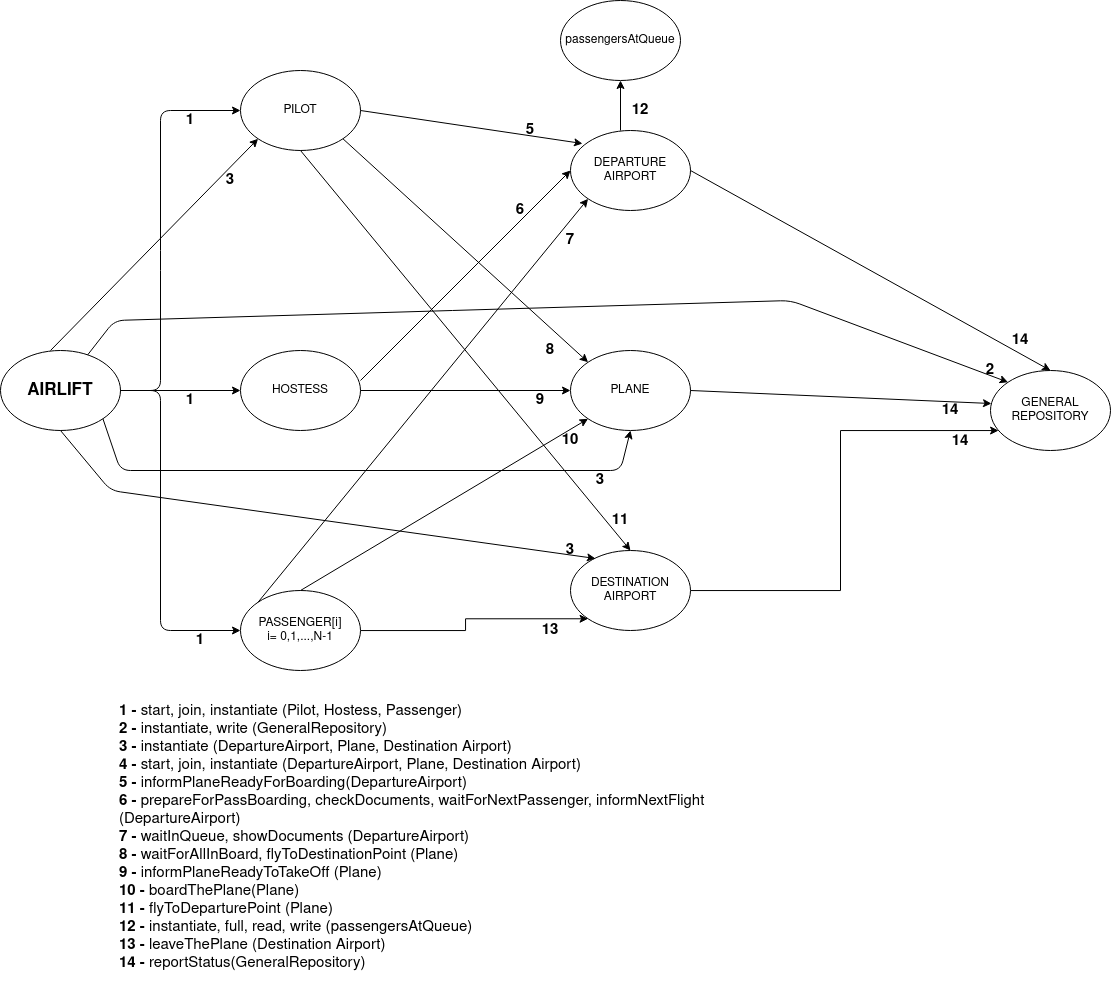

The diagram above was exported from draw.io. Its source (the exported page's mxGraphModel, read from the mxfile embedded in the PNG):
<mxGraphModel dx="1588" dy="2081" grid="1" gridSize="10" guides="1" tooltips="1" connect="1" arrows="1" fold="1" page="1" pageScale="1" pageWidth="827" pageHeight="1169" math="0" shadow="0">
  <root>
    <mxCell id="0" />
    <mxCell id="1" parent="0" />
    <mxCell id="STx9M03Y_X_wXeMITsW2-1" value="" style="ellipse;whiteSpace=wrap;html=1;" vertex="1" parent="1">
      <mxGeometry x="240" y="40" width="120" height="80" as="geometry" />
    </mxCell>
    <mxCell id="STx9M03Y_X_wXeMITsW2-2" value="" style="ellipse;whiteSpace=wrap;html=1;" vertex="1" parent="1">
      <mxGeometry x="240" y="320" width="120" height="80" as="geometry" />
    </mxCell>
    <mxCell id="STx9M03Y_X_wXeMITsW2-55" style="edgeStyle=orthogonalEdgeStyle;rounded=0;orthogonalLoop=1;jettySize=auto;html=1;entryX=0;entryY=1;entryDx=0;entryDy=0;" edge="1" parent="1" source="STx9M03Y_X_wXeMITsW2-3" target="STx9M03Y_X_wXeMITsW2-16">
      <mxGeometry relative="1" as="geometry" />
    </mxCell>
    <mxCell id="STx9M03Y_X_wXeMITsW2-3" value="" style="ellipse;whiteSpace=wrap;html=1;" vertex="1" parent="1">
      <mxGeometry x="240" y="560" width="120" height="80" as="geometry" />
    </mxCell>
    <mxCell id="STx9M03Y_X_wXeMITsW2-4" value="PILOT" style="text;html=1;strokeColor=none;fillColor=none;align=center;verticalAlign=middle;whiteSpace=wrap;rounded=0;" vertex="1" parent="1">
      <mxGeometry x="280" y="70" width="40" height="20" as="geometry" />
    </mxCell>
    <mxCell id="STx9M03Y_X_wXeMITsW2-5" value="HOSTESS" style="text;html=1;strokeColor=none;fillColor=none;align=center;verticalAlign=middle;whiteSpace=wrap;rounded=0;" vertex="1" parent="1">
      <mxGeometry x="280" y="350" width="40" height="20" as="geometry" />
    </mxCell>
    <mxCell id="STx9M03Y_X_wXeMITsW2-6" value="&lt;div&gt;&lt;font style=&quot;font-size: 12px&quot;&gt;PASSENGER[i] i= 0,1,...,N-1&lt;/font&gt;&lt;/div&gt;" style="text;html=1;fillColor=none;align=center;verticalAlign=middle;whiteSpace=wrap;rounded=0;strokeWidth=1;" vertex="1" parent="1">
      <mxGeometry x="280" y="590" width="40" height="20" as="geometry" />
    </mxCell>
    <mxCell id="STx9M03Y_X_wXeMITsW2-8" value="&lt;font size=&quot;1&quot;&gt;&lt;b style=&quot;font-size: 17px&quot;&gt;AIRLIFT&lt;/b&gt;&lt;/font&gt;" style="ellipse;whiteSpace=wrap;html=1;strokeColor=#000000;strokeWidth=1;" vertex="1" parent="1">
      <mxGeometry y="320" width="120" height="80" as="geometry" />
    </mxCell>
    <mxCell id="STx9M03Y_X_wXeMITsW2-9" value="" style="endArrow=classic;html=1;entryX=0;entryY=0.5;entryDx=0;entryDy=0;" edge="1" parent="1" target="STx9M03Y_X_wXeMITsW2-1">
      <mxGeometry width="50" height="50" relative="1" as="geometry">
        <mxPoint x="120" y="360" as="sourcePoint" />
        <mxPoint x="440" y="370" as="targetPoint" />
        <Array as="points">
          <mxPoint x="160" y="360" />
          <mxPoint x="160" y="230" />
          <mxPoint x="160" y="80" />
        </Array>
      </mxGeometry>
    </mxCell>
    <mxCell id="STx9M03Y_X_wXeMITsW2-10" value="" style="endArrow=classic;html=1;entryX=0;entryY=0.5;entryDx=0;entryDy=0;" edge="1" parent="1" target="STx9M03Y_X_wXeMITsW2-2">
      <mxGeometry width="50" height="50" relative="1" as="geometry">
        <mxPoint x="120" y="360" as="sourcePoint" />
        <mxPoint x="170" y="310" as="targetPoint" />
      </mxGeometry>
    </mxCell>
    <mxCell id="STx9M03Y_X_wXeMITsW2-11" value="" style="endArrow=classic;html=1;entryX=0;entryY=0.5;entryDx=0;entryDy=0;" edge="1" parent="1" target="STx9M03Y_X_wXeMITsW2-3">
      <mxGeometry width="50" height="50" relative="1" as="geometry">
        <mxPoint x="120" y="360" as="sourcePoint" />
        <mxPoint x="170" y="310" as="targetPoint" />
        <Array as="points">
          <mxPoint x="160" y="360" />
          <mxPoint x="160" y="600" />
        </Array>
      </mxGeometry>
    </mxCell>
    <mxCell id="STx9M03Y_X_wXeMITsW2-13" value="DEPARTURE AIRPORT" style="ellipse;whiteSpace=wrap;html=1;strokeColor=#000000;strokeWidth=1;" vertex="1" parent="1">
      <mxGeometry x="570" y="100" width="120" height="80" as="geometry" />
    </mxCell>
    <mxCell id="STx9M03Y_X_wXeMITsW2-15" value="PLANE" style="ellipse;whiteSpace=wrap;html=1;strokeColor=#000000;strokeWidth=1;" vertex="1" parent="1">
      <mxGeometry x="570" y="320" width="120" height="80" as="geometry" />
    </mxCell>
    <mxCell id="STx9M03Y_X_wXeMITsW2-76" style="edgeStyle=orthogonalEdgeStyle;rounded=0;orthogonalLoop=1;jettySize=auto;html=1;" edge="1" parent="1" source="STx9M03Y_X_wXeMITsW2-16" target="STx9M03Y_X_wXeMITsW2-17">
      <mxGeometry relative="1" as="geometry">
        <Array as="points">
          <mxPoint x="840" y="560" />
          <mxPoint x="840" y="400" />
        </Array>
      </mxGeometry>
    </mxCell>
    <mxCell id="STx9M03Y_X_wXeMITsW2-16" value="DESTINATION AIRPORT" style="ellipse;whiteSpace=wrap;html=1;strokeColor=#000000;strokeWidth=1;" vertex="1" parent="1">
      <mxGeometry x="570" y="520" width="120" height="80" as="geometry" />
    </mxCell>
    <mxCell id="STx9M03Y_X_wXeMITsW2-17" value="GENERAL REPOSITORY" style="ellipse;whiteSpace=wrap;html=1;strokeColor=#000000;strokeWidth=1;" vertex="1" parent="1">
      <mxGeometry x="990" y="340" width="120" height="80" as="geometry" />
    </mxCell>
    <mxCell id="STx9M03Y_X_wXeMITsW2-21" value="&lt;font style=&quot;font-size: 15px&quot;&gt;&lt;b&gt;1&lt;/b&gt;&lt;/font&gt;" style="text;html=1;strokeColor=none;fillColor=none;align=center;verticalAlign=middle;whiteSpace=wrap;rounded=0;" vertex="1" parent="1">
      <mxGeometry x="170" y="80" width="40" height="20" as="geometry" />
    </mxCell>
    <mxCell id="STx9M03Y_X_wXeMITsW2-22" value="&lt;b&gt;&lt;font style=&quot;font-size: 15px&quot;&gt;1&lt;/font&gt;&lt;/b&gt;" style="text;html=1;strokeColor=none;fillColor=none;align=center;verticalAlign=middle;whiteSpace=wrap;rounded=0;" vertex="1" parent="1">
      <mxGeometry x="170" y="360" width="40" height="20" as="geometry" />
    </mxCell>
    <mxCell id="STx9M03Y_X_wXeMITsW2-23" value="&lt;font style=&quot;font-size: 15px&quot;&gt;&lt;b&gt;1&lt;/b&gt;&lt;/font&gt;" style="text;html=1;strokeColor=none;fillColor=none;align=center;verticalAlign=middle;whiteSpace=wrap;rounded=0;" vertex="1" parent="1">
      <mxGeometry x="180" y="600" width="40" height="20" as="geometry" />
    </mxCell>
    <mxCell id="STx9M03Y_X_wXeMITsW2-25" value="&lt;div style=&quot;font-size: 15px&quot;&gt;&lt;font style=&quot;font-size: 15px&quot;&gt;&lt;b&gt;1 - &lt;/b&gt;start, join, instantiate (Pilot, Hostess, Passenger)&lt;/font&gt;&lt;/div&gt;&lt;div style=&quot;font-size: 15px&quot;&gt;&lt;font style=&quot;font-size: 15px&quot;&gt;&lt;b&gt;2 - &lt;/b&gt;instantiate, write (GeneralRepository)&lt;/font&gt;&lt;/div&gt;&lt;div style=&quot;font-size: 15px&quot;&gt;&lt;font style=&quot;font-size: 15px&quot;&gt;&lt;b&gt;3 -&lt;/b&gt; instantiate (DepartureAirport, Plane, Destination Airport)&lt;/font&gt;&lt;/div&gt;&lt;div style=&quot;font-size: 15px&quot;&gt;&lt;font style=&quot;font-size: 15px&quot;&gt;&lt;b&gt;4 - &lt;/b&gt;start, join, instantiate (DepartureAirport, Plane, Destination Airport)&lt;br&gt;&lt;/font&gt;&lt;/div&gt;&lt;div style=&quot;font-size: 15px&quot;&gt;&lt;font style=&quot;font-size: 15px&quot;&gt;&lt;b&gt;5 - &lt;/b&gt;informPlaneReadyForBoarding(DepartureAirport)&lt;/font&gt;&lt;/div&gt;&lt;div style=&quot;font-size: 15px&quot;&gt;&lt;font style=&quot;font-size: 15px&quot;&gt;&lt;b&gt;6 - &lt;/b&gt;prepareForPassBoarding, checkDocuments, waitForNextPassenger, informNextFlight (DepartureAirport)&lt;br&gt;&lt;/font&gt;&lt;/div&gt;&lt;div style=&quot;font-size: 15px&quot;&gt;&lt;font style=&quot;font-size: 15px&quot;&gt;&lt;b&gt;7 - &lt;/b&gt;waitInQueue, showDocuments (DepartureAirport)&lt;br&gt;&lt;/font&gt;&lt;/div&gt;&lt;div style=&quot;font-size: 15px&quot;&gt;&lt;font style=&quot;font-size: 15px&quot;&gt;&lt;b&gt;8 - &lt;/b&gt;waitForAllInBoard, flyToDestinationPoint (Plane)&lt;br&gt;&lt;/font&gt;&lt;/div&gt;&lt;div style=&quot;font-size: 15px&quot;&gt;&lt;font style=&quot;font-size: 15px&quot;&gt;&lt;b&gt;9 - &lt;/b&gt;informPlaneReadyToTakeOff (Plane) &lt;br&gt;&lt;/font&gt;&lt;/div&gt;&lt;div style=&quot;font-size: 15px&quot;&gt;&lt;font style=&quot;font-size: 15px&quot;&gt;&lt;b&gt;10 - &lt;/b&gt;boardThePlane(Plane)&lt;/font&gt;&lt;/div&gt;&lt;div style=&quot;font-size: 15px&quot;&gt;&lt;font style=&quot;font-size: 15px&quot;&gt;&lt;b&gt;11 -&lt;/b&gt; flyToDeparturePoint (Plane)&lt;br&gt;&lt;/font&gt;&lt;/div&gt;&lt;div style=&quot;font-size: 15px&quot;&gt;&lt;font style=&quot;font-size: 15px&quot;&gt;&lt;b&gt;12 -&lt;/b&gt; instantiate, full, read, write (passengersAtQueue)&lt;br&gt;&lt;/font&gt;&lt;/div&gt;&lt;div style=&quot;font-size: 15px&quot;&gt;&lt;font style=&quot;font-size: 15px&quot;&gt;&lt;b&gt;13 -&lt;/b&gt; leaveThePlane (Destination Airport)&lt;/font&gt;&lt;/div&gt;&lt;div style=&quot;font-size: 15px&quot;&gt;&lt;font style=&quot;font-size: 15px&quot;&gt;&lt;b&gt;14 - &lt;/b&gt;reportStatus(GeneralRepository)&lt;/font&gt;&lt;br&gt;&lt;/div&gt;&lt;div&gt;&lt;br&gt;&lt;/div&gt;" style="text;html=1;strokeColor=none;fillColor=none;align=left;verticalAlign=middle;whiteSpace=wrap;rounded=0;" vertex="1" parent="1">
      <mxGeometry x="117" y="670" width="710" height="290" as="geometry" />
    </mxCell>
    <mxCell id="STx9M03Y_X_wXeMITsW2-26" value="" style="endArrow=classic;html=1;entryX=0;entryY=0;entryDx=0;entryDy=0;" edge="1" parent="1" source="STx9M03Y_X_wXeMITsW2-8" target="STx9M03Y_X_wXeMITsW2-17">
      <mxGeometry width="50" height="50" relative="1" as="geometry">
        <mxPoint x="390" y="390" as="sourcePoint" />
        <mxPoint x="440" y="340" as="targetPoint" />
        <Array as="points">
          <mxPoint x="114" y="290" />
          <mxPoint x="790" y="270" />
        </Array>
      </mxGeometry>
    </mxCell>
    <mxCell id="STx9M03Y_X_wXeMITsW2-27" value="&lt;font style=&quot;font-size: 15px&quot;&gt;&lt;b&gt;2&lt;/b&gt;&lt;/font&gt;" style="text;html=1;strokeColor=none;fillColor=none;align=center;verticalAlign=middle;whiteSpace=wrap;rounded=0;" vertex="1" parent="1">
      <mxGeometry x="970" y="330" width="40" height="20" as="geometry" />
    </mxCell>
    <mxCell id="STx9M03Y_X_wXeMITsW2-29" value="" style="endArrow=classic;html=1;exitX=1;exitY=0.5;exitDx=0;exitDy=0;entryX=0.1;entryY=0.163;entryDx=0;entryDy=0;entryPerimeter=0;" edge="1" parent="1" source="STx9M03Y_X_wXeMITsW2-1" target="STx9M03Y_X_wXeMITsW2-13">
      <mxGeometry width="50" height="50" relative="1" as="geometry">
        <mxPoint x="610" y="390" as="sourcePoint" />
        <mxPoint x="660" y="340" as="targetPoint" />
      </mxGeometry>
    </mxCell>
    <mxCell id="STx9M03Y_X_wXeMITsW2-30" value="" style="endArrow=classic;html=1;exitX=1;exitY=0.5;exitDx=0;exitDy=0;entryX=0;entryY=0.5;entryDx=0;entryDy=0;" edge="1" parent="1" source="STx9M03Y_X_wXeMITsW2-2" target="STx9M03Y_X_wXeMITsW2-15">
      <mxGeometry width="50" height="50" relative="1" as="geometry">
        <mxPoint x="610" y="390" as="sourcePoint" />
        <mxPoint x="660" y="340" as="targetPoint" />
      </mxGeometry>
    </mxCell>
    <mxCell id="STx9M03Y_X_wXeMITsW2-31" value="" style="endArrow=classic;html=1;entryX=0;entryY=1;entryDx=0;entryDy=0;exitX=0;exitY=0;exitDx=0;exitDy=0;" edge="1" parent="1" source="STx9M03Y_X_wXeMITsW2-3" target="STx9M03Y_X_wXeMITsW2-13">
      <mxGeometry width="50" height="50" relative="1" as="geometry">
        <mxPoint x="360" y="600" as="sourcePoint" />
        <mxPoint x="410" y="550" as="targetPoint" />
        <Array as="points" />
      </mxGeometry>
    </mxCell>
    <mxCell id="STx9M03Y_X_wXeMITsW2-33" value="&lt;font style=&quot;font-size: 15px&quot;&gt;&lt;b&gt;5&lt;/b&gt;&lt;/font&gt;" style="text;html=1;strokeColor=none;fillColor=none;align=center;verticalAlign=middle;whiteSpace=wrap;rounded=0;" vertex="1" parent="1">
      <mxGeometry x="510" y="90" width="40" height="20" as="geometry" />
    </mxCell>
    <mxCell id="STx9M03Y_X_wXeMITsW2-34" value="&lt;div style=&quot;font-size: 15px&quot;&gt;&lt;b&gt;&lt;font style=&quot;font-size: 15px&quot;&gt;3&lt;/font&gt;&lt;/b&gt;&lt;/div&gt;" style="text;html=1;strokeColor=none;fillColor=none;align=center;verticalAlign=middle;whiteSpace=wrap;rounded=0;" vertex="1" parent="1">
      <mxGeometry x="580" y="440" width="40" height="20" as="geometry" />
    </mxCell>
    <mxCell id="STx9M03Y_X_wXeMITsW2-35" value="&lt;div style=&quot;font-size: 15px&quot;&gt;&lt;b&gt;&lt;font style=&quot;font-size: 15px&quot;&gt;3&lt;/font&gt;&lt;/b&gt;&lt;/div&gt;" style="text;html=1;strokeColor=none;fillColor=none;align=center;verticalAlign=middle;whiteSpace=wrap;rounded=0;" vertex="1" parent="1">
      <mxGeometry x="550" y="510" width="40" height="20" as="geometry" />
    </mxCell>
    <mxCell id="STx9M03Y_X_wXeMITsW2-36" value="" style="endArrow=classic;html=1;exitX=1;exitY=1;exitDx=0;exitDy=0;entryX=0.5;entryY=1;entryDx=0;entryDy=0;" edge="1" parent="1" source="STx9M03Y_X_wXeMITsW2-8" target="STx9M03Y_X_wXeMITsW2-15">
      <mxGeometry width="50" height="50" relative="1" as="geometry">
        <mxPoint x="80" y="400" as="sourcePoint" />
        <mxPoint x="600" y="460" as="targetPoint" />
        <Array as="points">
          <mxPoint x="120" y="440" />
          <mxPoint x="620" y="440" />
        </Array>
      </mxGeometry>
    </mxCell>
    <mxCell id="STx9M03Y_X_wXeMITsW2-37" value="" style="endArrow=classic;html=1;entryX=0;entryY=1;entryDx=0;entryDy=0;" edge="1" parent="1" target="STx9M03Y_X_wXeMITsW2-1">
      <mxGeometry width="50" height="50" relative="1" as="geometry">
        <mxPoint x="50" y="320" as="sourcePoint" />
        <mxPoint x="100" y="270" as="targetPoint" />
      </mxGeometry>
    </mxCell>
    <mxCell id="STx9M03Y_X_wXeMITsW2-38" value="&lt;div style=&quot;font-size: 15px&quot;&gt;&lt;b&gt;&lt;font style=&quot;font-size: 15px&quot;&gt;3&lt;/font&gt;&lt;/b&gt;&lt;/div&gt;" style="text;html=1;strokeColor=none;fillColor=none;align=center;verticalAlign=middle;whiteSpace=wrap;rounded=0;" vertex="1" parent="1">
      <mxGeometry x="210" y="140" width="40" height="20" as="geometry" />
    </mxCell>
    <mxCell id="STx9M03Y_X_wXeMITsW2-39" value="" style="endArrow=classic;html=1;entryX=0;entryY=0.5;entryDx=0;entryDy=0;" edge="1" parent="1" target="STx9M03Y_X_wXeMITsW2-13">
      <mxGeometry width="50" height="50" relative="1" as="geometry">
        <mxPoint x="360" y="350" as="sourcePoint" />
        <mxPoint x="590" y="170" as="targetPoint" />
      </mxGeometry>
    </mxCell>
    <mxCell id="STx9M03Y_X_wXeMITsW2-40" value="" style="endArrow=classic;html=1;entryX=0.208;entryY=0.1;entryDx=0;entryDy=0;entryPerimeter=0;exitX=0.5;exitY=1;exitDx=0;exitDy=0;" edge="1" parent="1" source="STx9M03Y_X_wXeMITsW2-8" target="STx9M03Y_X_wXeMITsW2-16">
      <mxGeometry width="50" height="50" relative="1" as="geometry">
        <mxPoint x="40" y="440" as="sourcePoint" />
        <mxPoint x="90" y="390" as="targetPoint" />
        <Array as="points">
          <mxPoint x="110" y="460" />
        </Array>
      </mxGeometry>
    </mxCell>
    <mxCell id="STx9M03Y_X_wXeMITsW2-43" value="&lt;font size=&quot;1&quot;&gt;&lt;b style=&quot;font-size: 15px&quot;&gt;6&lt;/b&gt;&lt;/font&gt;" style="text;html=1;strokeColor=none;fillColor=none;align=center;verticalAlign=middle;whiteSpace=wrap;rounded=0;" vertex="1" parent="1">
      <mxGeometry x="500" y="170" width="40" height="20" as="geometry" />
    </mxCell>
    <mxCell id="STx9M03Y_X_wXeMITsW2-44" value="&lt;font style=&quot;font-size: 15px&quot;&gt;&lt;b&gt;7&lt;/b&gt;&lt;/font&gt;" style="text;html=1;strokeColor=none;fillColor=none;align=center;verticalAlign=middle;whiteSpace=wrap;rounded=0;" vertex="1" parent="1">
      <mxGeometry x="550" y="200" width="40" height="20" as="geometry" />
    </mxCell>
    <mxCell id="STx9M03Y_X_wXeMITsW2-47" value="" style="endArrow=classic;html=1;exitX=1;exitY=1;exitDx=0;exitDy=0;entryX=0;entryY=0;entryDx=0;entryDy=0;" edge="1" parent="1" source="STx9M03Y_X_wXeMITsW2-1" target="STx9M03Y_X_wXeMITsW2-15">
      <mxGeometry width="50" height="50" relative="1" as="geometry">
        <mxPoint x="470" y="400" as="sourcePoint" />
        <mxPoint x="520" y="350" as="targetPoint" />
      </mxGeometry>
    </mxCell>
    <mxCell id="STx9M03Y_X_wXeMITsW2-48" value="&lt;b&gt;&lt;font style=&quot;font-size: 15px&quot;&gt;8&lt;/font&gt;&lt;/b&gt;" style="text;html=1;strokeColor=none;fillColor=none;align=center;verticalAlign=middle;whiteSpace=wrap;rounded=0;" vertex="1" parent="1">
      <mxGeometry x="530" y="310" width="40" height="20" as="geometry" />
    </mxCell>
    <mxCell id="STx9M03Y_X_wXeMITsW2-49" value="" style="endArrow=classic;html=1;exitX=0.5;exitY=0;exitDx=0;exitDy=0;entryX=0;entryY=1;entryDx=0;entryDy=0;" edge="1" parent="1" source="STx9M03Y_X_wXeMITsW2-3" target="STx9M03Y_X_wXeMITsW2-15">
      <mxGeometry width="50" height="50" relative="1" as="geometry">
        <mxPoint x="330" y="545" as="sourcePoint" />
        <mxPoint x="380" y="495" as="targetPoint" />
      </mxGeometry>
    </mxCell>
    <mxCell id="STx9M03Y_X_wXeMITsW2-50" value="&lt;font style=&quot;font-size: 15px&quot;&gt;&lt;b&gt;9&lt;/b&gt;&lt;/font&gt;" style="text;html=1;strokeColor=none;fillColor=none;align=center;verticalAlign=middle;whiteSpace=wrap;rounded=0;" vertex="1" parent="1">
      <mxGeometry x="520" y="360" width="40" height="20" as="geometry" />
    </mxCell>
    <mxCell id="STx9M03Y_X_wXeMITsW2-52" value="&lt;font size=&quot;1&quot;&gt;&lt;b style=&quot;font-size: 15px&quot;&gt;10&lt;/b&gt;&lt;/font&gt;" style="text;html=1;strokeColor=none;fillColor=none;align=center;verticalAlign=middle;whiteSpace=wrap;rounded=0;" vertex="1" parent="1">
      <mxGeometry x="550" y="400" width="40" height="20" as="geometry" />
    </mxCell>
    <mxCell id="STx9M03Y_X_wXeMITsW2-53" value="" style="endArrow=classic;html=1;exitX=0.5;exitY=1;exitDx=0;exitDy=0;entryX=0.5;entryY=0;entryDx=0;entryDy=0;" edge="1" parent="1" source="STx9M03Y_X_wXeMITsW2-1" target="STx9M03Y_X_wXeMITsW2-16">
      <mxGeometry width="50" height="50" relative="1" as="geometry">
        <mxPoint x="470" y="400" as="sourcePoint" />
        <mxPoint x="520" y="350" as="targetPoint" />
      </mxGeometry>
    </mxCell>
    <mxCell id="STx9M03Y_X_wXeMITsW2-56" value="&lt;font size=&quot;1&quot;&gt;&lt;b style=&quot;font-size: 15px&quot;&gt;11&lt;/b&gt;&lt;/font&gt;" style="text;html=1;strokeColor=none;fillColor=none;align=center;verticalAlign=middle;whiteSpace=wrap;rounded=0;" vertex="1" parent="1">
      <mxGeometry x="600" y="480" width="40" height="20" as="geometry" />
    </mxCell>
    <mxCell id="STx9M03Y_X_wXeMITsW2-58" value="&lt;font size=&quot;1&quot;&gt;&lt;b style=&quot;font-size: 15px&quot;&gt;12&lt;/b&gt;&lt;/font&gt;" style="text;html=1;strokeColor=none;fillColor=none;align=center;verticalAlign=middle;whiteSpace=wrap;rounded=0;" vertex="1" parent="1">
      <mxGeometry x="620" y="70" width="40" height="20" as="geometry" />
    </mxCell>
    <mxCell id="STx9M03Y_X_wXeMITsW2-59" value="&lt;font size=&quot;1&quot;&gt;&lt;b style=&quot;font-size: 15px&quot;&gt;13&lt;/b&gt;&lt;/font&gt;" style="text;html=1;strokeColor=none;fillColor=none;align=center;verticalAlign=middle;whiteSpace=wrap;rounded=0;" vertex="1" parent="1">
      <mxGeometry x="530" y="590" width="40" height="20" as="geometry" />
    </mxCell>
    <mxCell id="STx9M03Y_X_wXeMITsW2-67" value="" style="endArrow=classic;html=1;exitX=1;exitY=0.5;exitDx=0;exitDy=0;entryX=0.5;entryY=0;entryDx=0;entryDy=0;" edge="1" parent="1" source="STx9M03Y_X_wXeMITsW2-13" target="STx9M03Y_X_wXeMITsW2-17">
      <mxGeometry width="50" height="50" relative="1" as="geometry">
        <mxPoint x="710" y="210" as="sourcePoint" />
        <mxPoint x="760" y="160" as="targetPoint" />
      </mxGeometry>
    </mxCell>
    <mxCell id="STx9M03Y_X_wXeMITsW2-78" value="" style="endArrow=classic;html=1;exitX=1;exitY=0.5;exitDx=0;exitDy=0;entryX=0.008;entryY=0.413;entryDx=0;entryDy=0;entryPerimeter=0;" edge="1" parent="1" source="STx9M03Y_X_wXeMITsW2-15" target="STx9M03Y_X_wXeMITsW2-17">
      <mxGeometry width="50" height="50" relative="1" as="geometry">
        <mxPoint x="740" y="395" as="sourcePoint" />
        <mxPoint x="790" y="345" as="targetPoint" />
      </mxGeometry>
    </mxCell>
    <mxCell id="STx9M03Y_X_wXeMITsW2-84" value="&lt;font size=&quot;1&quot;&gt;&lt;b style=&quot;font-size: 15px&quot;&gt;14&lt;/b&gt;&lt;/font&gt;" style="text;html=1;strokeColor=none;fillColor=none;align=center;verticalAlign=middle;whiteSpace=wrap;rounded=0;" vertex="1" parent="1">
      <mxGeometry x="1000" y="300" width="40" height="20" as="geometry" />
    </mxCell>
    <mxCell id="STx9M03Y_X_wXeMITsW2-87" value="&lt;font size=&quot;1&quot;&gt;&lt;b style=&quot;font-size: 15px&quot;&gt;14&lt;/b&gt;&lt;/font&gt;" style="text;html=1;strokeColor=none;fillColor=none;align=center;verticalAlign=middle;whiteSpace=wrap;rounded=0;" vertex="1" parent="1">
      <mxGeometry x="930" y="370" width="40" height="20" as="geometry" />
    </mxCell>
    <mxCell id="STx9M03Y_X_wXeMITsW2-95" value="" style="endArrow=classic;html=1;" edge="1" parent="1" target="STx9M03Y_X_wXeMITsW2-96">
      <mxGeometry width="50" height="50" relative="1" as="geometry">
        <mxPoint x="620" y="100" as="sourcePoint" />
        <mxPoint x="620" y="40" as="targetPoint" />
      </mxGeometry>
    </mxCell>
    <mxCell id="STx9M03Y_X_wXeMITsW2-96" value="passengersAtQueue" style="ellipse;whiteSpace=wrap;html=1;strokeColor=#000000;strokeWidth=1;" vertex="1" parent="1">
      <mxGeometry x="560" y="-30" width="120" height="80" as="geometry" />
    </mxCell>
    <mxCell id="STx9M03Y_X_wXeMITsW2-98" value="&lt;font size=&quot;1&quot;&gt;&lt;b style=&quot;font-size: 15px&quot;&gt;14&lt;/b&gt;&lt;/font&gt;" style="text;html=1;strokeColor=none;fillColor=none;align=center;verticalAlign=middle;whiteSpace=wrap;rounded=0;" vertex="1" parent="1">
      <mxGeometry x="940" y="401" width="40" height="20" as="geometry" />
    </mxCell>
  </root>
</mxGraphModel>